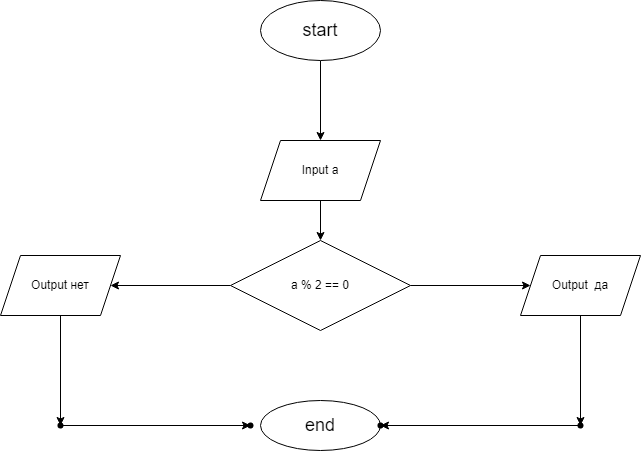

The diagram above was exported from draw.io. Its source (the exported page's mxGraphModel, read from the mxfile embedded in the PNG):
<mxGraphModel dx="774" dy="497" grid="1" gridSize="10" guides="1" tooltips="1" connect="1" arrows="1" fold="1" page="1" pageScale="1" pageWidth="827" pageHeight="1169" math="0" shadow="0">
  <root>
    <mxCell id="0" />
    <mxCell id="1" parent="0" />
    <mxCell id="29" value="" style="edgeStyle=none;html=1;" parent="1" source="2" target="28" edge="1">
      <mxGeometry relative="1" as="geometry" />
    </mxCell>
    <mxCell id="2" value="&lt;font style=&quot;font-size: 18px;&quot;&gt;start&lt;/font&gt;" style="ellipse;whiteSpace=wrap;html=1;" parent="1" vertex="1">
      <mxGeometry x="340" y="30" width="120" height="60" as="geometry" />
    </mxCell>
    <mxCell id="25" value="end" style="ellipse;whiteSpace=wrap;html=1;fontSize=18;" parent="1" vertex="1">
      <mxGeometry x="340" y="430" width="120" height="50" as="geometry" />
    </mxCell>
    <mxCell id="31" value="" style="edgeStyle=none;html=1;" parent="1" source="28" target="30" edge="1">
      <mxGeometry relative="1" as="geometry" />
    </mxCell>
    <mxCell id="28" value="Input a" style="shape=parallelogram;perimeter=parallelogramPerimeter;whiteSpace=wrap;html=1;fixedSize=1;" parent="1" vertex="1">
      <mxGeometry x="340" y="170" width="120" height="60" as="geometry" />
    </mxCell>
    <mxCell id="33" value="" style="edgeStyle=none;html=1;" parent="1" source="30" target="32" edge="1">
      <mxGeometry relative="1" as="geometry" />
    </mxCell>
    <mxCell id="35" value="" style="edgeStyle=none;html=1;" parent="1" source="30" target="34" edge="1">
      <mxGeometry relative="1" as="geometry" />
    </mxCell>
    <mxCell id="30" value="a % 2 == 0" style="rhombus;whiteSpace=wrap;html=1;" parent="1" vertex="1">
      <mxGeometry x="310" y="270" width="180" height="90" as="geometry" />
    </mxCell>
    <mxCell id="37" value="" style="edgeStyle=none;html=1;" parent="1" source="32" target="36" edge="1">
      <mxGeometry relative="1" as="geometry" />
    </mxCell>
    <mxCell id="32" value="Output&amp;nbsp; да" style="shape=parallelogram;perimeter=parallelogramPerimeter;whiteSpace=wrap;html=1;fixedSize=1;" parent="1" vertex="1">
      <mxGeometry x="600" y="285" width="120" height="60" as="geometry" />
    </mxCell>
    <mxCell id="41" value="" style="edgeStyle=none;html=1;" parent="1" source="34" target="40" edge="1">
      <mxGeometry relative="1" as="geometry" />
    </mxCell>
    <mxCell id="34" value="Output нет" style="shape=parallelogram;perimeter=parallelogramPerimeter;whiteSpace=wrap;html=1;fixedSize=1;" parent="1" vertex="1">
      <mxGeometry x="80" y="285" width="120" height="60" as="geometry" />
    </mxCell>
    <mxCell id="39" value="" style="edgeStyle=none;html=1;" parent="1" source="36" target="38" edge="1">
      <mxGeometry relative="1" as="geometry" />
    </mxCell>
    <mxCell id="36" value="" style="shape=waypoint;sketch=0;size=6;pointerEvents=1;points=[];fillColor=default;resizable=0;rotatable=0;perimeter=centerPerimeter;snapToPoint=1;" parent="1" vertex="1">
      <mxGeometry x="650" y="445" width="20" height="20" as="geometry" />
    </mxCell>
    <mxCell id="38" value="" style="shape=waypoint;sketch=0;size=6;pointerEvents=1;points=[];fillColor=default;resizable=0;rotatable=0;perimeter=centerPerimeter;snapToPoint=1;" parent="1" vertex="1">
      <mxGeometry x="450" y="445" width="20" height="20" as="geometry" />
    </mxCell>
    <mxCell id="43" value="" style="edgeStyle=none;html=1;" parent="1" source="40" target="42" edge="1">
      <mxGeometry relative="1" as="geometry" />
    </mxCell>
    <mxCell id="40" value="" style="shape=waypoint;sketch=0;size=6;pointerEvents=1;points=[];fillColor=default;resizable=0;rotatable=0;perimeter=centerPerimeter;snapToPoint=1;" parent="1" vertex="1">
      <mxGeometry x="130" y="445" width="20" height="20" as="geometry" />
    </mxCell>
    <mxCell id="42" value="" style="shape=waypoint;sketch=0;size=6;pointerEvents=1;points=[];fillColor=default;resizable=0;rotatable=0;perimeter=centerPerimeter;snapToPoint=1;" parent="1" vertex="1">
      <mxGeometry x="320" y="445" width="20" height="20" as="geometry" />
    </mxCell>
  </root>
</mxGraphModel>